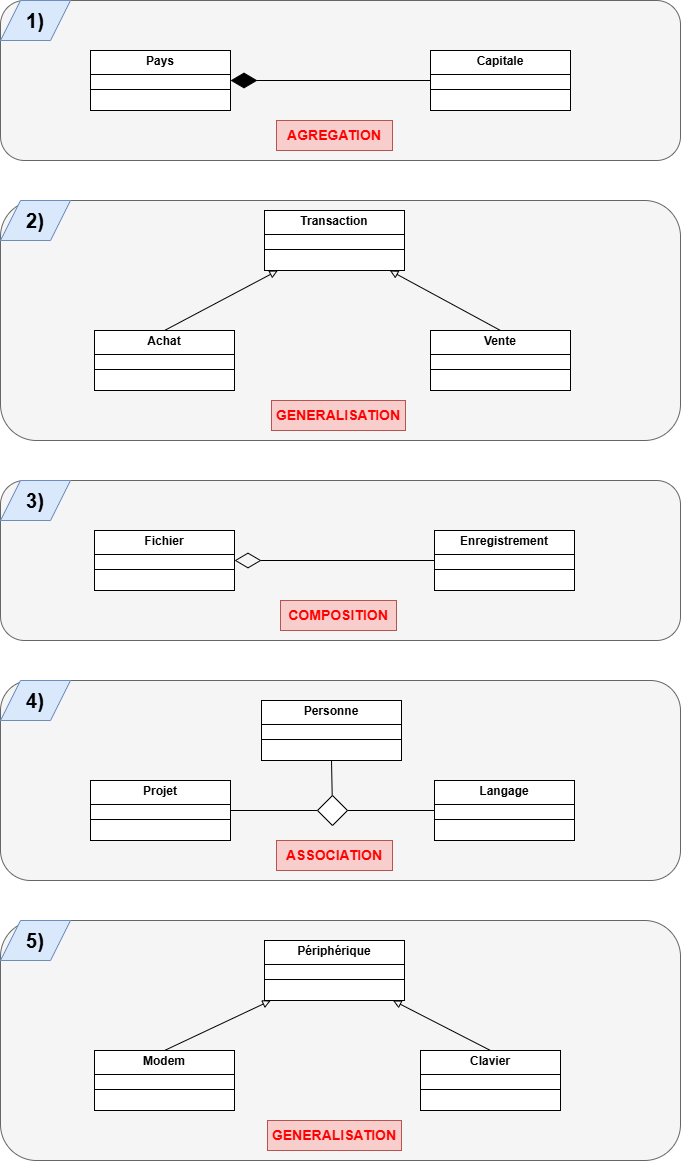

The diagram above was exported from draw.io. Its source (the exported page's mxGraphModel, read from the mxfile embedded in the PNG):
<mxGraphModel dx="898" dy="750" grid="1" gridSize="10" guides="1" tooltips="1" connect="1" arrows="1" fold="1" page="1" pageScale="1" pageWidth="827" pageHeight="1169" math="0" shadow="0">
  <root>
    <mxCell id="0" />
    <mxCell id="1" parent="0" />
    <mxCell id="_dUHm0INQjYrLBaSXBUF-5" value="" style="rounded=1;whiteSpace=wrap;html=1;fillColor=#f5f5f5;fontColor=#333333;strokeColor=#666666;" parent="1" vertex="1">
      <mxGeometry x="80" y="560" width="680" height="160" as="geometry" />
    </mxCell>
    <mxCell id="5g9vw5iDV2U8HIUjXelG-1" value="" style="rounded=1;whiteSpace=wrap;html=1;fillColor=#f5f5f5;fontColor=#333333;strokeColor=#666666;" parent="1" vertex="1">
      <mxGeometry x="80" y="80" width="680" height="160" as="geometry" />
    </mxCell>
    <mxCell id="5g9vw5iDV2U8HIUjXelG-2" value="&lt;p style=&quot;margin:0px;margin-top:4px;text-align:center;&quot;&gt;&lt;b&gt;Pays&lt;/b&gt;&lt;/p&gt;&lt;hr size=&quot;1&quot; style=&quot;border-style:solid;&quot;&gt;&lt;div style=&quot;height:2px;&quot;&gt;&lt;/div&gt;&lt;hr size=&quot;1&quot; style=&quot;border-style:solid;&quot;&gt;&lt;div style=&quot;height:2px;&quot;&gt;&lt;/div&gt;" style="verticalAlign=top;align=left;overflow=fill;html=1;whiteSpace=wrap;" parent="1" vertex="1">
      <mxGeometry x="170" y="130" width="140" height="60" as="geometry" />
    </mxCell>
    <mxCell id="5g9vw5iDV2U8HIUjXelG-3" value="&lt;p style=&quot;margin:0px;margin-top:4px;text-align:center;&quot;&gt;&lt;b&gt;Capitale&lt;/b&gt;&lt;/p&gt;&lt;hr size=&quot;1&quot; style=&quot;border-style:solid;&quot;&gt;&lt;div style=&quot;height:2px;&quot;&gt;&lt;/div&gt;&lt;hr size=&quot;1&quot; style=&quot;border-style:solid;&quot;&gt;&lt;div style=&quot;height:2px;&quot;&gt;&lt;/div&gt;" style="verticalAlign=top;align=left;overflow=fill;html=1;whiteSpace=wrap;" parent="1" vertex="1">
      <mxGeometry x="510" y="130" width="140" height="60" as="geometry" />
    </mxCell>
    <mxCell id="5g9vw5iDV2U8HIUjXelG-6" value="" style="endArrow=diamondThin;endFill=1;endSize=24;html=1;rounded=0;entryX=1;entryY=0.5;entryDx=0;entryDy=0;exitX=0;exitY=0.5;exitDx=0;exitDy=0;" parent="1" source="5g9vw5iDV2U8HIUjXelG-3" target="5g9vw5iDV2U8HIUjXelG-2" edge="1">
      <mxGeometry width="160" relative="1" as="geometry">
        <mxPoint x="330" y="290" as="sourcePoint" />
        <mxPoint x="490" y="290" as="targetPoint" />
      </mxGeometry>
    </mxCell>
    <mxCell id="5g9vw5iDV2U8HIUjXelG-7" value="&lt;b&gt;&lt;font style=&quot;color: light-dark(rgb(255, 0, 0), rgb(237, 237, 237)); font-size: 14px;&quot;&gt;AGREGATION&lt;/font&gt;&lt;/b&gt;" style="text;html=1;align=center;verticalAlign=middle;whiteSpace=wrap;rounded=0;fillColor=#f8cecc;strokeColor=#b85450;" parent="1" vertex="1">
      <mxGeometry x="356" y="200" width="116" height="30" as="geometry" />
    </mxCell>
    <mxCell id="5g9vw5iDV2U8HIUjXelG-8" value="&lt;b&gt;&lt;font style=&quot;font-size: 20px;&quot;&gt;1)&lt;/font&gt;&lt;/b&gt;" style="shape=parallelogram;perimeter=parallelogramPerimeter;whiteSpace=wrap;html=1;fixedSize=1;fillColor=#dae8fc;strokeColor=#6c8ebf;" parent="1" vertex="1">
      <mxGeometry x="80" y="80" width="70" height="40" as="geometry" />
    </mxCell>
    <mxCell id="5g9vw5iDV2U8HIUjXelG-9" value="" style="rounded=1;whiteSpace=wrap;html=1;fillColor=#f5f5f5;fontColor=#333333;strokeColor=#666666;" parent="1" vertex="1">
      <mxGeometry x="80" y="280" width="680" height="240" as="geometry" />
    </mxCell>
    <mxCell id="5g9vw5iDV2U8HIUjXelG-10" value="&lt;b&gt;&lt;font style=&quot;font-size: 20px;&quot;&gt;2)&lt;/font&gt;&lt;/b&gt;" style="shape=parallelogram;perimeter=parallelogramPerimeter;whiteSpace=wrap;html=1;fixedSize=1;fillColor=#dae8fc;strokeColor=#6c8ebf;" parent="1" vertex="1">
      <mxGeometry x="80" y="280" width="70" height="40" as="geometry" />
    </mxCell>
    <mxCell id="_dUHm0INQjYrLBaSXBUF-1" value="&lt;p style=&quot;margin:0px;margin-top:4px;text-align:center;&quot;&gt;&lt;b&gt;Fichier&lt;/b&gt;&lt;/p&gt;&lt;hr size=&quot;1&quot; style=&quot;border-style:solid;&quot;&gt;&lt;div style=&quot;height:2px;&quot;&gt;&lt;/div&gt;&lt;hr size=&quot;1&quot; style=&quot;border-style:solid;&quot;&gt;&lt;div style=&quot;height:2px;&quot;&gt;&lt;/div&gt;" style="verticalAlign=top;align=left;overflow=fill;html=1;whiteSpace=wrap;" parent="1" vertex="1">
      <mxGeometry x="174" y="610" width="140" height="60" as="geometry" />
    </mxCell>
    <mxCell id="_dUHm0INQjYrLBaSXBUF-2" value="&lt;p style=&quot;margin:0px;margin-top:4px;text-align:center;&quot;&gt;&lt;b&gt;Enregistrement&lt;/b&gt;&lt;/p&gt;&lt;hr size=&quot;1&quot; style=&quot;border-style:solid;&quot;&gt;&lt;div style=&quot;height:2px;&quot;&gt;&lt;/div&gt;&lt;hr size=&quot;1&quot; style=&quot;border-style:solid;&quot;&gt;&lt;div style=&quot;height:2px;&quot;&gt;&lt;/div&gt;" style="verticalAlign=top;align=left;overflow=fill;html=1;whiteSpace=wrap;" parent="1" vertex="1">
      <mxGeometry x="514" y="610" width="140" height="60" as="geometry" />
    </mxCell>
    <mxCell id="_dUHm0INQjYrLBaSXBUF-3" value="" style="endArrow=diamondThin;endFill=0;endSize=24;html=1;rounded=0;entryX=1;entryY=0.5;entryDx=0;entryDy=0;exitX=0;exitY=0.5;exitDx=0;exitDy=0;" parent="1" source="_dUHm0INQjYrLBaSXBUF-2" target="_dUHm0INQjYrLBaSXBUF-1" edge="1">
      <mxGeometry width="160" relative="1" as="geometry">
        <mxPoint x="334" y="670" as="sourcePoint" />
        <mxPoint x="494" y="670" as="targetPoint" />
      </mxGeometry>
    </mxCell>
    <mxCell id="_dUHm0INQjYrLBaSXBUF-4" value="&lt;b&gt;&lt;font style=&quot;color: light-dark(rgb(255, 0, 0), rgb(237, 237, 237)); font-size: 14px;&quot;&gt;COMPOSITION&lt;/font&gt;&lt;/b&gt;" style="text;html=1;align=center;verticalAlign=middle;whiteSpace=wrap;rounded=0;fillColor=#f8cecc;strokeColor=#b85450;" parent="1" vertex="1">
      <mxGeometry x="360" y="680" width="116" height="30" as="geometry" />
    </mxCell>
    <mxCell id="_dUHm0INQjYrLBaSXBUF-6" value="&lt;b&gt;&lt;font style=&quot;font-size: 20px;&quot;&gt;3)&lt;/font&gt;&lt;/b&gt;" style="shape=parallelogram;perimeter=parallelogramPerimeter;whiteSpace=wrap;html=1;fixedSize=1;fillColor=#dae8fc;strokeColor=#6c8ebf;" parent="1" vertex="1">
      <mxGeometry x="80" y="560" width="70" height="40" as="geometry" />
    </mxCell>
    <mxCell id="_dUHm0INQjYrLBaSXBUF-7" value="" style="rounded=1;whiteSpace=wrap;html=1;fillColor=#f5f5f5;fontColor=#333333;strokeColor=#666666;" parent="1" vertex="1">
      <mxGeometry x="80" y="760" width="680" height="200" as="geometry" />
    </mxCell>
    <mxCell id="_dUHm0INQjYrLBaSXBUF-8" value="&lt;b&gt;&lt;font style=&quot;font-size: 20px;&quot;&gt;4)&lt;/font&gt;&lt;/b&gt;" style="shape=parallelogram;perimeter=parallelogramPerimeter;whiteSpace=wrap;html=1;fixedSize=1;fillColor=#dae8fc;strokeColor=#6c8ebf;" parent="1" vertex="1">
      <mxGeometry x="80" y="760" width="70" height="40" as="geometry" />
    </mxCell>
    <mxCell id="_dUHm0INQjYrLBaSXBUF-9" value="&lt;b&gt;&lt;font style=&quot;color: light-dark(rgb(255, 0, 0), rgb(237, 237, 237)); font-size: 14px;&quot;&gt;ASSOCIATION&lt;/font&gt;&lt;/b&gt;" style="text;html=1;align=center;verticalAlign=middle;whiteSpace=wrap;rounded=0;fillColor=#f8cecc;strokeColor=#b85450;" parent="1" vertex="1">
      <mxGeometry x="356" y="920" width="116" height="30" as="geometry" />
    </mxCell>
    <mxCell id="_dUHm0INQjYrLBaSXBUF-10" value="" style="rounded=1;whiteSpace=wrap;html=1;fillColor=#f5f5f5;fontColor=#333333;strokeColor=#666666;" parent="1" vertex="1">
      <mxGeometry x="80" y="1000" width="680" height="240" as="geometry" />
    </mxCell>
    <mxCell id="_dUHm0INQjYrLBaSXBUF-11" value="&lt;b&gt;&lt;font style=&quot;font-size: 20px;&quot;&gt;5)&lt;/font&gt;&lt;/b&gt;" style="shape=parallelogram;perimeter=parallelogramPerimeter;whiteSpace=wrap;html=1;fixedSize=1;fillColor=#dae8fc;strokeColor=#6c8ebf;" parent="1" vertex="1">
      <mxGeometry x="80" y="1000" width="70" height="40" as="geometry" />
    </mxCell>
    <mxCell id="_dUHm0INQjYrLBaSXBUF-12" value="&lt;b&gt;&lt;font style=&quot;color: light-dark(rgb(255, 0, 0), rgb(237, 237, 237)); font-size: 14px;&quot;&gt;GENERALISATION&lt;/font&gt;&lt;/b&gt;" style="text;html=1;align=center;verticalAlign=middle;whiteSpace=wrap;rounded=0;fillColor=#f8cecc;strokeColor=#b85450;" parent="1" vertex="1">
      <mxGeometry x="347" y="1200" width="134" height="30" as="geometry" />
    </mxCell>
    <mxCell id="_dUHm0INQjYrLBaSXBUF-13" value="&lt;b&gt;&lt;font style=&quot;color: light-dark(rgb(255, 0, 0), rgb(237, 237, 237)); font-size: 14px;&quot;&gt;GENERALISATION&lt;/font&gt;&lt;/b&gt;" style="text;html=1;align=center;verticalAlign=middle;whiteSpace=wrap;rounded=0;fillColor=#f8cecc;strokeColor=#b85450;" parent="1" vertex="1">
      <mxGeometry x="351" y="480" width="134" height="30" as="geometry" />
    </mxCell>
    <mxCell id="nVEXatsSuEp7voSnnsjc-4" style="rounded=0;orthogonalLoop=1;jettySize=auto;html=1;endArrow=block;startFill=0;endFill=0;exitX=0.5;exitY=0;exitDx=0;exitDy=0;" parent="1" source="nVEXatsSuEp7voSnnsjc-2" target="nVEXatsSuEp7voSnnsjc-1" edge="1">
      <mxGeometry relative="1" as="geometry" />
    </mxCell>
    <mxCell id="nVEXatsSuEp7voSnnsjc-5" style="rounded=0;orthogonalLoop=1;jettySize=auto;html=1;endArrow=block;startFill=0;exitX=0.5;exitY=0;exitDx=0;exitDy=0;endFill=0;" parent="1" source="nVEXatsSuEp7voSnnsjc-3" target="nVEXatsSuEp7voSnnsjc-1" edge="1">
      <mxGeometry relative="1" as="geometry" />
    </mxCell>
    <mxCell id="nVEXatsSuEp7voSnnsjc-1" value="&lt;p style=&quot;margin:0px;margin-top:4px;text-align:center;&quot;&gt;&lt;b&gt;Transaction&lt;/b&gt;&lt;/p&gt;&lt;hr size=&quot;1&quot; style=&quot;border-style:solid;&quot;&gt;&lt;div style=&quot;height:2px;&quot;&gt;&lt;/div&gt;&lt;hr size=&quot;1&quot; style=&quot;border-style:solid;&quot;&gt;&lt;div style=&quot;height:2px;&quot;&gt;&lt;/div&gt;" style="verticalAlign=top;align=left;overflow=fill;html=1;whiteSpace=wrap;" parent="1" vertex="1">
      <mxGeometry x="344" y="290" width="140" height="60" as="geometry" />
    </mxCell>
    <mxCell id="nVEXatsSuEp7voSnnsjc-2" value="&lt;p style=&quot;margin:0px;margin-top:4px;text-align:center;&quot;&gt;&lt;b&gt;Achat&lt;/b&gt;&lt;/p&gt;&lt;hr size=&quot;1&quot; style=&quot;border-style:solid;&quot;&gt;&lt;div style=&quot;height:2px;&quot;&gt;&lt;/div&gt;&lt;hr size=&quot;1&quot; style=&quot;border-style:solid;&quot;&gt;&lt;div style=&quot;height:2px;&quot;&gt;&lt;/div&gt;" style="verticalAlign=top;align=left;overflow=fill;html=1;whiteSpace=wrap;" parent="1" vertex="1">
      <mxGeometry x="174" y="410" width="140" height="60" as="geometry" />
    </mxCell>
    <mxCell id="nVEXatsSuEp7voSnnsjc-3" value="&lt;p style=&quot;margin:0px;margin-top:4px;text-align:center;&quot;&gt;&lt;b&gt;Vente&lt;/b&gt;&lt;/p&gt;&lt;hr size=&quot;1&quot; style=&quot;border-style:solid;&quot;&gt;&lt;div style=&quot;height:2px;&quot;&gt;&lt;/div&gt;&lt;hr size=&quot;1&quot; style=&quot;border-style:solid;&quot;&gt;&lt;div style=&quot;height:2px;&quot;&gt;&lt;/div&gt;" style="verticalAlign=top;align=left;overflow=fill;html=1;whiteSpace=wrap;" parent="1" vertex="1">
      <mxGeometry x="510" y="410" width="140" height="60" as="geometry" />
    </mxCell>
    <mxCell id="nVEXatsSuEp7voSnnsjc-13" style="rounded=0;orthogonalLoop=1;jettySize=auto;html=1;endArrow=block;startFill=0;endFill=0;exitX=0.5;exitY=0;exitDx=0;exitDy=0;" parent="1" source="nVEXatsSuEp7voSnnsjc-11" target="nVEXatsSuEp7voSnnsjc-10" edge="1">
      <mxGeometry relative="1" as="geometry" />
    </mxCell>
    <mxCell id="nVEXatsSuEp7voSnnsjc-14" style="rounded=0;orthogonalLoop=1;jettySize=auto;html=1;endArrow=block;startFill=0;endFill=0;exitX=0.5;exitY=0;exitDx=0;exitDy=0;" parent="1" source="nVEXatsSuEp7voSnnsjc-12" target="nVEXatsSuEp7voSnnsjc-10" edge="1">
      <mxGeometry relative="1" as="geometry" />
    </mxCell>
    <mxCell id="nVEXatsSuEp7voSnnsjc-10" value="&lt;p style=&quot;margin:0px;margin-top:4px;text-align:center;&quot;&gt;&lt;b&gt;Périphérique&lt;/b&gt;&lt;/p&gt;&lt;hr size=&quot;1&quot; style=&quot;border-style:solid;&quot;&gt;&lt;div style=&quot;height:2px;&quot;&gt;&lt;/div&gt;&lt;hr size=&quot;1&quot; style=&quot;border-style:solid;&quot;&gt;&lt;div style=&quot;height:2px;&quot;&gt;&lt;/div&gt;" style="verticalAlign=top;align=left;overflow=fill;html=1;whiteSpace=wrap;" parent="1" vertex="1">
      <mxGeometry x="344" y="1020" width="140" height="60" as="geometry" />
    </mxCell>
    <mxCell id="nVEXatsSuEp7voSnnsjc-11" value="&lt;p style=&quot;margin:0px;margin-top:4px;text-align:center;&quot;&gt;&lt;b&gt;Modem&lt;/b&gt;&lt;/p&gt;&lt;hr size=&quot;1&quot; style=&quot;border-style:solid;&quot;&gt;&lt;div style=&quot;height:2px;&quot;&gt;&lt;/div&gt;&lt;hr size=&quot;1&quot; style=&quot;border-style:solid;&quot;&gt;&lt;div style=&quot;height:2px;&quot;&gt;&lt;/div&gt;" style="verticalAlign=top;align=left;overflow=fill;html=1;whiteSpace=wrap;" parent="1" vertex="1">
      <mxGeometry x="174" y="1130" width="140" height="60" as="geometry" />
    </mxCell>
    <mxCell id="nVEXatsSuEp7voSnnsjc-12" value="&lt;p style=&quot;margin:0px;margin-top:4px;text-align:center;&quot;&gt;&lt;b&gt;Clavier&lt;/b&gt;&lt;/p&gt;&lt;hr size=&quot;1&quot; style=&quot;border-style:solid;&quot;&gt;&lt;div style=&quot;height:2px;&quot;&gt;&lt;/div&gt;&lt;hr size=&quot;1&quot; style=&quot;border-style:solid;&quot;&gt;&lt;div style=&quot;height:2px;&quot;&gt;&lt;/div&gt;" style="verticalAlign=top;align=left;overflow=fill;html=1;whiteSpace=wrap;" parent="1" vertex="1">
      <mxGeometry x="500" y="1130" width="140" height="60" as="geometry" />
    </mxCell>
    <mxCell id="nVEXatsSuEp7voSnnsjc-18" value="&lt;p style=&quot;margin:0px;margin-top:4px;text-align:center;&quot;&gt;&lt;b&gt;Personne&lt;/b&gt;&lt;/p&gt;&lt;hr size=&quot;1&quot; style=&quot;border-style:solid;&quot;&gt;&lt;div style=&quot;height:2px;&quot;&gt;&lt;/div&gt;&lt;hr size=&quot;1&quot; style=&quot;border-style:solid;&quot;&gt;&lt;div style=&quot;height:2px;&quot;&gt;&lt;/div&gt;" style="verticalAlign=top;align=left;overflow=fill;html=1;whiteSpace=wrap;" parent="1" vertex="1">
      <mxGeometry x="341" y="780" width="140" height="60" as="geometry" />
    </mxCell>
    <mxCell id="nVEXatsSuEp7voSnnsjc-19" value="&lt;p style=&quot;margin:0px;margin-top:4px;text-align:center;&quot;&gt;&lt;b&gt;Projet&lt;/b&gt;&lt;/p&gt;&lt;hr size=&quot;1&quot; style=&quot;border-style:solid;&quot;&gt;&lt;div style=&quot;height:2px;&quot;&gt;&lt;/div&gt;&lt;hr size=&quot;1&quot; style=&quot;border-style:solid;&quot;&gt;&lt;div style=&quot;height:2px;&quot;&gt;&lt;/div&gt;" style="verticalAlign=top;align=left;overflow=fill;html=1;whiteSpace=wrap;" parent="1" vertex="1">
      <mxGeometry x="170" y="860" width="140" height="60" as="geometry" />
    </mxCell>
    <mxCell id="nVEXatsSuEp7voSnnsjc-20" value="&lt;p style=&quot;margin:0px;margin-top:4px;text-align:center;&quot;&gt;&lt;b&gt;Langage&lt;/b&gt;&lt;/p&gt;&lt;hr size=&quot;1&quot; style=&quot;border-style:solid;&quot;&gt;&lt;div style=&quot;height:2px;&quot;&gt;&lt;/div&gt;&lt;hr size=&quot;1&quot; style=&quot;border-style:solid;&quot;&gt;&lt;div style=&quot;height:2px;&quot;&gt;&lt;/div&gt;" style="verticalAlign=top;align=left;overflow=fill;html=1;whiteSpace=wrap;" parent="1" vertex="1">
      <mxGeometry x="514" y="860" width="140" height="60" as="geometry" />
    </mxCell>
    <mxCell id="nVEXatsSuEp7voSnnsjc-22" style="rounded=0;orthogonalLoop=1;jettySize=auto;html=1;entryX=0;entryY=0.5;entryDx=0;entryDy=0;endArrow=none;startFill=0;" parent="1" source="nVEXatsSuEp7voSnnsjc-21" target="nVEXatsSuEp7voSnnsjc-20" edge="1">
      <mxGeometry relative="1" as="geometry" />
    </mxCell>
    <mxCell id="nVEXatsSuEp7voSnnsjc-23" style="rounded=0;orthogonalLoop=1;jettySize=auto;html=1;entryX=1;entryY=0.5;entryDx=0;entryDy=0;endArrow=none;startFill=0;" parent="1" source="nVEXatsSuEp7voSnnsjc-21" target="nVEXatsSuEp7voSnnsjc-19" edge="1">
      <mxGeometry relative="1" as="geometry" />
    </mxCell>
    <mxCell id="nVEXatsSuEp7voSnnsjc-24" style="rounded=0;orthogonalLoop=1;jettySize=auto;html=1;entryX=0.5;entryY=1;entryDx=0;entryDy=0;endArrow=none;startFill=0;" parent="1" source="nVEXatsSuEp7voSnnsjc-21" target="nVEXatsSuEp7voSnnsjc-18" edge="1">
      <mxGeometry relative="1" as="geometry" />
    </mxCell>
    <mxCell id="nVEXatsSuEp7voSnnsjc-21" value="" style="rhombus;whiteSpace=wrap;html=1;" parent="1" vertex="1">
      <mxGeometry x="397" y="875" width="30" height="30" as="geometry" />
    </mxCell>
  </root>
</mxGraphModel>